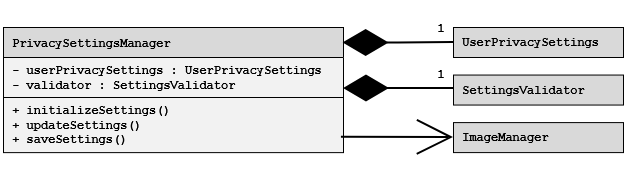

The diagram above was exported from draw.io. Its source (the exported page's mxGraphModel, read from the mxfile embedded in the PNG):
<mxGraphModel dx="800" dy="446" grid="1" gridSize="10" guides="1" tooltips="1" connect="1" arrows="1" fold="1" page="1" pageScale="1" pageWidth="850" pageHeight="1100" math="0" shadow="0">
  <root>
    <mxCell id="0" />
    <mxCell id="1" parent="0" />
    <mxCell id="KDfA4IBYtc5R_6O56Ger-16" parent="1" style="shape=table;startSize=30;container=1;collapsible=0;childLayout=tableLayout;fixedHeader=1;fillColor=#D9D9D9;swimlaneFillColor=#F2F2F2;align=left;fontFamily=Courier New;fontStyle=1" value=" PrivacySettingsManager" vertex="1">
      <mxGeometry height="125.10000000000002" width="340" x="70" y="350" as="geometry" />
    </mxCell>
    <mxCell id="KDfA4IBYtc5R_6O56Ger-17" parent="KDfA4IBYtc5R_6O56Ger-16" style="shape=tableRow;horizontal=0;startSize=0;swimlaneHead=0;swimlaneBody=0;strokeColor=inherit;top=0;left=0;bottom=0;right=0;collapsible=0;dropTarget=0;fillColor=none;points=[[0,0.5],[1,0.5]];portConstraint=eastwest;fixedHeader=1;" value="" vertex="1">
      <mxGeometry height="40" width="340" y="30" as="geometry" />
    </mxCell>
    <mxCell id="KDfA4IBYtc5R_6O56Ger-18" parent="KDfA4IBYtc5R_6O56Ger-17" style="shape=partialRectangle;html=1;whiteSpace=wrap;connectable=0;strokeColor=inherit;overflow=hidden;fillColor=none;top=0;left=0;bottom=0;right=0;pointerEvents=1;align=left;fontFamily=Courier New;verticalAlign=top;strokeWidth=6;fontStyle=1" value="&lt;div&gt;&amp;nbsp;- userPrivacySettings : UserPrivacySettings&lt;/div&gt;&lt;div&gt;&amp;nbsp;- validator : SettingsValidator&lt;/div&gt;" vertex="1">
      <mxGeometry height="40" width="340" as="geometry">
        <mxRectangle height="40" width="340" as="alternateBounds" />
      </mxGeometry>
    </mxCell>
    <mxCell id="KDfA4IBYtc5R_6O56Ger-19" parent="KDfA4IBYtc5R_6O56Ger-16" style="shape=tableRow;horizontal=0;startSize=0;swimlaneHead=0;swimlaneBody=0;strokeColor=inherit;top=0;left=0;bottom=0;right=0;collapsible=0;dropTarget=0;fillColor=none;points=[[0,0.5],[1,0.5]];portConstraint=eastwest;fixedHeader=1;" value="" vertex="1">
      <mxGeometry height="55" width="340" y="70" as="geometry" />
    </mxCell>
    <mxCell id="KDfA4IBYtc5R_6O56Ger-20" parent="KDfA4IBYtc5R_6O56Ger-19" style="shape=partialRectangle;html=1;whiteSpace=wrap;connectable=0;strokeColor=inherit;overflow=hidden;fillColor=none;top=0;left=0;bottom=0;right=0;pointerEvents=1;align=left;fontFamily=Courier New;verticalAlign=top;strokeWidth=6;fontStyle=1" value="&lt;div&gt;&amp;nbsp;+ initializeSettings()&lt;/div&gt;&lt;div&gt;&amp;nbsp;+ updateSettings()&lt;br&gt;&amp;nbsp;+ saveSettings()&lt;/div&gt;" vertex="1">
      <mxGeometry height="55" width="340" as="geometry">
        <mxRectangle height="55" width="340" as="alternateBounds" />
      </mxGeometry>
    </mxCell>
    <mxCell id="KDfA4IBYtc5R_6O56Ger-27" parent="1" style="rounded=0;whiteSpace=wrap;html=1;fillColor=#D9D9D9;fontFamily=Courier New;align=left;fontStyle=1" value="&amp;nbsp;UserPrivacySettings" vertex="1">
      <mxGeometry height="30" width="170" x="520" y="350" as="geometry" />
    </mxCell>
    <mxCell id="KDfA4IBYtc5R_6O56Ger-39" parent="1" style="rounded=0;whiteSpace=wrap;html=1;fillColor=#D9D9D9;fontFamily=Courier New;align=left;fontStyle=1" value="&amp;nbsp;SettingsValidator" vertex="1">
      <mxGeometry height="30" width="170" x="520" y="397.55" as="geometry" />
    </mxCell>
    <mxCell id="KDfA4IBYtc5R_6O56Ger-40" parent="1" style="rounded=0;whiteSpace=wrap;html=1;fillColor=#D9D9D9;fontFamily=Courier New;align=left;fontStyle=1" value="&amp;nbsp;ImageManager" vertex="1">
      <mxGeometry height="30" width="170" x="520" y="445.1" as="geometry" />
    </mxCell>
    <mxCell id="Nncb_VkasgXMlbEchBzD-1" edge="1" parent="1" source="KDfA4IBYtc5R_6O56Ger-16" style="endArrow=none;html=1;endSize=12;startArrow=diamondThin;startSize=40;startFill=1;edgeStyle=orthogonalEdgeStyle;align=left;verticalAlign=bottom;rounded=0;endFill=0;strokeWidth=2;entryX=0;entryY=0.5;entryDx=0;entryDy=0;exitX=0.999;exitY=0.123;exitDx=0;exitDy=0;exitPerimeter=0;" target="KDfA4IBYtc5R_6O56Ger-27" value="">
      <mxGeometry relative="1" x="-1" y="3" as="geometry">
        <mxPoint x="410" y="320" as="sourcePoint" />
        <mxPoint x="410" y="365" as="targetPoint" />
      </mxGeometry>
    </mxCell>
    <mxCell id="Nncb_VkasgXMlbEchBzD-4" edge="1" parent="1" source="KDfA4IBYtc5R_6O56Ger-19" style="endArrow=open;startArrow=none;endFill=0;startFill=0;endSize=32;html=1;verticalAlign=bottom;labelBackgroundColor=none;strokeWidth=2;rounded=0;entryX=0;entryY=0.5;entryDx=0;entryDy=0;exitX=0.994;exitY=0.722;exitDx=0;exitDy=0;exitPerimeter=0;" target="KDfA4IBYtc5R_6O56Ger-40" value="">
      <mxGeometry relative="1" width="160" as="geometry">
        <mxPoint x="345" y="549" as="sourcePoint" />
        <mxPoint x="505" y="549" as="targetPoint" />
      </mxGeometry>
    </mxCell>
    <mxCell id="Nncb_VkasgXMlbEchBzD-6" parent="1" style="text;html=1;whiteSpace=wrap;strokeColor=none;fillColor=none;align=center;verticalAlign=middle;rounded=0;fontFamily=Courier New;fontStyle=1" value="&lt;div&gt;1&lt;/div&gt;&lt;div&gt;&lt;br&gt;&lt;/div&gt;" vertex="1">
      <mxGeometry height="30" width="60" x="478" y="344" as="geometry" />
    </mxCell>
    <mxCell id="Nncb_VkasgXMlbEchBzD-10" edge="1" parent="1" style="endArrow=none;html=1;endSize=12;startArrow=diamondThin;startSize=40;startFill=1;edgeStyle=orthogonalEdgeStyle;align=left;verticalAlign=bottom;rounded=0;endFill=0;strokeWidth=2;entryX=0;entryY=0.5;entryDx=0;entryDy=0;exitX=0.999;exitY=0.123;exitDx=0;exitDy=0;exitPerimeter=0;" value="">
      <mxGeometry relative="1" x="-1" y="3" as="geometry">
        <mxPoint x="410" y="411" as="sourcePoint" />
        <mxPoint x="520" y="411" as="targetPoint" />
      </mxGeometry>
    </mxCell>
    <mxCell id="Nncb_VkasgXMlbEchBzD-11" parent="1" style="text;html=1;whiteSpace=wrap;strokeColor=none;fillColor=none;align=center;verticalAlign=middle;rounded=0;fontFamily=Courier New;fontStyle=1" value="&lt;div&gt;1&lt;/div&gt;&lt;div&gt;&lt;br&gt;&lt;/div&gt;" vertex="1">
      <mxGeometry height="30" width="60" x="478" y="390" as="geometry" />
    </mxCell>
  </root>
</mxGraphModel>